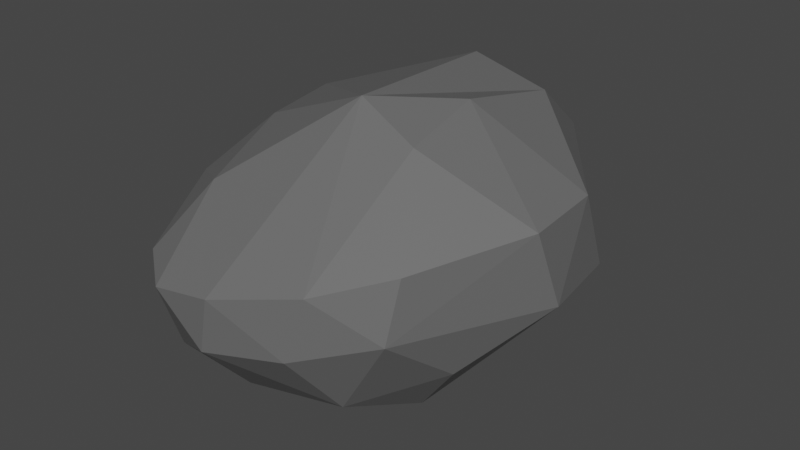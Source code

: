 # Source: Asteroid.blend  (saved by Blender 2.93.21; exported with 4.5.12 LTS)
import bpy
from mathutils import Matrix  # noqa: F401  (used for matrix-valued properties, if any)

bpy.ops.wm.read_factory_settings(use_empty=True)
scene = bpy.context.scene
scene.name = 'Scene'

# ---- collections
col_collection = bpy.data.collections.new('Collection'); scene.collection.children.link(col_collection)

# ---- materials (node trees are filled in below, after node groups)
mat_material = bpy.data.materials.new('Material')
mat_material.alpha_threshold = 0.0
mat_material.line_color = (0.0, 0.0, 0.0, 1.0)

# ---- material node trees
mat_material.use_nodes = True; mat_material.node_tree.nodes.clear()
_N = mat_material.node_tree.nodes; _L = mat_material.node_tree.links
n0 = _N.new('ShaderNodeOutputMaterial'); n0.name = 'Material Output'; n0.location = (300, 300)
n1 = _N.new('ShaderNodeBsdfPrincipled'); n1.name = 'Principled BSDF'; n1.location = (10, 300)
n1.distribution = 'GGX'
n1.subsurface_method = 'BURLEY'
n1.inputs[0].default_value = (0.1408, 0.1408, 0.1408, 1.0)
n1.inputs[2].default_value = 0.4
n1.inputs[3].default_value = 1.45
n1.inputs[27].default_value = (0.0, 0.0, 0.0, 1.0)
n1.inputs[28].default_value = 1.0
_L.new(n1.outputs[0], n0.inputs[0])
n0.is_active_output = True

# ---- world
world_world = bpy.data.worlds.new('World'); scene.world = world_world
world_world.use_nodes = True; world_world.node_tree.nodes.clear()
_N = world_world.node_tree.nodes; _L = world_world.node_tree.links
n0 = _N.new('ShaderNodeOutputWorld'); n0.name = 'World Output'; n0.location = (300, 300)
n1 = _N.new('ShaderNodeBackground'); n1.name = 'Background'; n1.location = (10, 300)
n1.inputs[0].default_value = (0.05088, 0.05088, 0.05088, 1.0)
_L.new(n1.outputs[0], n0.inputs[0])
n0.is_active_output = True
world_world.color = (0.05088, 0.05088, 0.05088)
world_world.use_sun_shadow = False
world_world.sun_shadow_jitter_overblur = 0.0

# ---- meshes
me_cube = bpy.data.meshes.new('Cube')
me_cube.from_pydata([(-0.2357, 0.5716, 0.3743), (-0.5107, 0.4147, -0.3669), (-0.6047, 0.2058, -0.2857), (-0.5506, -0.5055, -0.3623), (-0.2297, 0.5633, -0.5185), (0.3586, 0.7849, 0.209), (0.3222, 0.8446, -0.08155), (0.5847, 0.4973, -0.3028), (-0.4407, -0.7736, -0.008998), (0.5791, -0.6671, -0.06793), (-0.48, 0.5928, -0.2559), (0.3619, -0.8087, 0.09872), (0.01765, -0.925, 0.01909), (0.785, 0.1957, 0.2256), (0.8158, -0.1636, 0.2276), (0.6003, -0.61, 0.1754), (-0.303, -0.7821, -0.353), (-0.03419, -0.7081, -0.453), (0.3561, -0.6344, -0.4209), (-0.3227, -0.5601, 0.2287), (-0.3968, -0.1721, 0.3506), (-0.4143, 0.1357, 0.3786), (0.01757, 0.5647, 0.4974), (0.3621, 0.5448, 0.42), (0.4758, -0.3407, -0.5109), (0.4032, 0.4859, -0.4878), (0.3649, 0.05181, 0.5256), (0.1152, -0.2399, 0.5628), (0.4059, -0.3121, 0.4689), (0.2881, -0.8394, -0.161), (-0.03429, -0.9182, -0.2122), (-0.2463, -0.9217, -0.03096), (-0.6404, -0.4661, -0.08592), (-0.5795, -0.3796, 0.1347), (-0.6086, 0.1304, 0.201), (0.216, 0.1457, -0.6202), (-0.2802, -0.4916, -0.521), (0.2241, -0.4576, -0.5637), (0.7876, 0.3218, -0.102), (0.8528, -0.06498, -0.08446), (0.6382, -0.374, -0.296), (-0.2597, 0.7422, -0.3174), (-0.05649, 0.8786, -0.02598), (-0.01608, 0.8274, 0.276), (0.1908, 0.7954, -0.2945)], [], [(26, 27, 28), (28, 27, 11), (23, 26, 13), (19, 8, 31), (30, 31, 16), (33, 34, 32), (8, 33, 32), (34, 0, 10), (34, 10, 2), (32, 2, 3), (4, 35, 36), (1, 4, 2), (35, 24, 37), (39, 40, 24), (23, 13, 5), (42, 44, 41), (44, 6, 7), (44, 25, 4), (27, 26, 23, 22), (27, 21, 20), (27, 20, 19), (21, 27, 22, 0), (12, 27, 19, 31), (15, 14, 28, 11), (27, 12, 11), (14, 13, 26, 28), (12, 30, 29, 11), (11, 29, 9, 15), (30, 12, 31), (18, 9, 29), (8, 3, 16, 31), (30, 17, 18, 29), (17, 30, 16), (34, 33, 20, 21), (32, 34, 2), (3, 8, 32), (8, 19, 33), (19, 20, 33), (17, 36, 37, 18), (34, 21, 0), (2, 10, 1), (36, 35, 37), (4, 25, 35), (35, 25, 24), (37, 24, 18), (3, 2, 4, 36), (36, 17, 16), (36, 16, 3), (24, 7, 38, 39), (39, 38, 13, 14), (9, 39, 14, 15), (39, 9, 40), (38, 6, 5, 13), (6, 38, 7), (18, 24, 40, 9), (5, 6, 42, 43), (25, 7, 24), (44, 42, 6), (4, 1, 10, 41), (43, 42, 10, 0), (10, 42, 41), (23, 5, 43, 22), (43, 0, 22), (44, 7, 25), (41, 44, 4)])
_uv = me_cube.uv_layers.new(name='UVMap')
_uv.uv.foreach_set('vector', [0.6875, 0.5625, 0.75, 0.6143, 0.6875, 0.625, 0.6875, 0.625, 0.75, 0.6143, 0.6875, 0.7488, 0.625, 0.4585, 0.6875, 0.5625, 0.5814, 0.5625, 0.8552, 0.6875, 0.875, 0.75, 0.8125, 0.75, 0.4757, 0.875, 0.5472, 0.9375, 0.413, 0.9375, 0.5625, 0.08699, 0.5479, 0.1875, 0.479, 0.0654, 0.5444, 0.0, 0.5625, 0.08699, 0.479, 0.0654, 0.5479, 0.1875, 0.6084, 0.2958, 0.4446, 0.25, 0.5479, 0.1875, 0.4446, 0.25, 0.4117, 0.1804, 0.479, 0.0654, 0.4117, 0.1804, 0.3814, 0.04236, 0.2137, 0.4999, 0.3125, 0.5832, 0.2173, 0.6857, 0.125, 0.5, 0.2137, 0.4999, 0.125, 0.5796, 0.3125, 0.5832, 0.3726, 0.6737, 0.3125, 0.6875, 0.5, 0.625, 0.4375, 0.6875, 0.3726, 0.6737, 0.625, 0.4585, 0.5814, 0.5625, 0.5625, 0.4568, 0.5, 0.337, 0.4375, 0.4164, 0.4375, 0.3125, 0.4375, 0.4164, 0.5, 0.4471, 0.4375, 0.545, 0.4375, 0.4164, 0.375, 0.5207, 0.375, 0.3387, 0.75, 0.6143, 0.6875, 0.5625, 0.6665, 0.5, 0.75, 0.5, 0.75, 0.6143, 0.8607, 0.5625, 0.8626, 0.625, 0.75, 0.6143, 0.8626, 0.625, 0.8552, 0.6875, 0.8607, 0.5625, 0.75, 0.6143, 0.75, 0.5, 0.8126, 0.5, 0.75, 0.75, 0.75, 0.6143, 0.8552, 0.6875, 0.8125, 0.75, 0.574, 0.7305, 0.5866, 0.625, 0.6875, 0.625, 0.6875, 0.7488, 0.75, 0.6143, 0.75, 0.75, 0.6875, 0.7488, 0.5866, 0.625, 0.5814, 0.5625, 0.6875, 0.5625, 0.6875, 0.625, 0.5666, 0.875, 0.4757, 0.875, 0.4788, 0.8125, 0.5845, 0.8125, 0.5845, 0.8125, 0.4788, 0.8125, 0.489, 0.7446, 0.574, 0.7305, 0.4757, 0.875, 0.5666, 0.875, 0.5472, 0.9375, 0.3545, 0.75, 0.489, 0.7446, 0.4788, 0.8125, 0.5444, 1.0, 0.3949, 1.0, 0.413, 0.9375, 0.5472, 0.9375, 0.4757, 0.875, 0.375, 0.875, 0.375, 0.7705, 0.4788, 0.8125, 0.375, 0.875, 0.4757, 0.875, 0.413, 0.9375, 0.5479, 0.1875, 0.5625, 0.08699, 0.625, 0.125, 0.625, 0.1875, 0.479, 0.0654, 0.5479, 0.1875, 0.4117, 0.1804, 0.3814, 0.04236, 0.5444, 0.0, 0.479, 0.0654, 0.5444, 0.0, 0.625, 0.0625, 0.5625, 0.08699, 0.625, 0.0625, 0.625, 0.125, 0.5625, 0.08699, 0.25, 0.75, 0.2173, 0.6857, 0.3125, 0.6875, 0.3545, 0.75, 0.5479, 0.1875, 0.625, 0.1875, 0.6084, 0.2958, 0.4117, 0.1804, 0.4446, 0.25, 0.375, 0.25, 0.2173, 0.6857, 0.3125, 0.5832, 0.3125, 0.6875, 0.2137, 0.4999, 0.3599, 0.5359, 0.3125, 0.5832, 0.3125, 0.5832, 0.375, 0.5207, 0.3726, 0.6737, 0.3125, 0.6875, 0.3726, 0.6737, 0.3545, 0.75, 0.125, 0.7076, 0.125, 0.5796, 0.2137, 0.4999, 0.2173, 0.6857, 0.2173, 0.6857, 0.25, 0.75, 0.1875, 0.75, 0.2173, 0.6857, 0.1875, 0.75, 0.125, 0.7076, 0.3726, 0.6737, 0.4375, 0.545, 0.5, 0.5625, 0.5, 0.625, 0.5, 0.625, 0.5, 0.5625, 0.5814, 0.5625, 0.5866, 0.625, 0.489, 0.7446, 0.5, 0.625, 0.5866, 0.625, 0.574, 0.7305, 0.5, 0.625, 0.489, 0.7446, 0.4375, 0.6875, 0.5, 0.5625, 0.5, 0.4471, 0.5625, 0.4568, 0.5814, 0.5625, 0.5, 0.4471, 0.5, 0.5625, 0.4375, 0.545, 0.3545, 0.75, 0.3726, 0.6737, 0.4375, 0.6875, 0.489, 0.7446, 0.5625, 0.4568, 0.5, 0.4471, 0.5, 0.337, 0.5625, 0.3505, 0.375, 0.5207, 0.4375, 0.545, 0.3726, 0.6737, 0.4375, 0.4164, 0.5, 0.337, 0.5, 0.4471, 0.375, 0.3387, 0.375, 0.25, 0.4446, 0.25, 0.4375, 0.3125, 0.5625, 0.3505, 0.5, 0.337, 0.4446, 0.25, 0.6084, 0.2958, 0.4446, 0.25, 0.5, 0.337, 0.4375, 0.3125, 0.625, 0.4585, 0.5625, 0.4568, 0.5625, 0.3505, 0.625, 0.375, 0.5625, 0.3505, 0.6084, 0.2958, 0.625, 0.375, 0.4375, 0.4164, 0.4375, 0.545, 0.375, 0.5207, 0.4375, 0.3125, 0.4375, 0.4164, 0.375, 0.3387])
me_cube.materials.append(mat_material)
me_cube.use_remesh_preserve_volume = False
me_cube.use_remesh_preserve_attributes = False
me_cube.use_mirror_vertex_groups = False
me_cube.update()

# ---- objects
ob_cube = bpy.data.objects.new('Cube', me_cube)

# ---- transforms, parenting, visibility, modifiers, constraints
ob_cube.location = (0.0, 0.0, 0.0)
ob_cube.lock_rotations_4d = False
ob_cube.empty_display_type = 'ARROWS'
ob_cube.lineart.crease_threshold = 0.0

# ---- collection membership
col_collection.objects.link(ob_cube)

# ---- scene / render settings (as saved in the file)
scene.frame_start = 1; scene.frame_end = 250; scene.frame_set(1)
scene.render.engine = 'CYCLES'
scene.cycles.feature_set = 'EXPERIMENTAL'
scene.cycles.use_denoising = False
scene.cycles.samples = 128
scene.cycles.sampling_pattern = 'TABULATED_SOBOL'
scene.cycles.use_adaptive_sampling = False
scene.cycles.use_light_tree = False
scene.view_settings.view_transform = 'Filmic'
bpy.context.view_layer.update()

# ---- added for rendering (the .blend has no active camera and no usable light): camera, sun
cam_auto = bpy.data.cameras.new('AutoCamera')
cam_auto.lens = 50.0
cam_auto.sensor_width = 36.0
cam_auto.clip_end = 1000.0
ob_auto_camera = bpy.data.objects.new('AutoCamera', cam_auto)
scene.collection.objects.link(ob_auto_camera)
ob_auto_camera.location = (2.53335, -2.93576, 1.91302)
ob_auto_camera.rotation_euler = (1.09748, -7.21219e-08, 0.694738)
scene.camera = ob_auto_camera
light_auto_sun = bpy.data.lights.new('AutoSun', 'SUN')
light_auto_sun.energy = 3.0
light_auto_sun.angle = 0.0523599
ob_auto_sun = bpy.data.objects.new('AutoSun', light_auto_sun)
scene.collection.objects.link(ob_auto_sun)
ob_auto_sun.rotation_euler = (0.872665, 0.174533, 0.523599)
bpy.context.view_layer.update()

